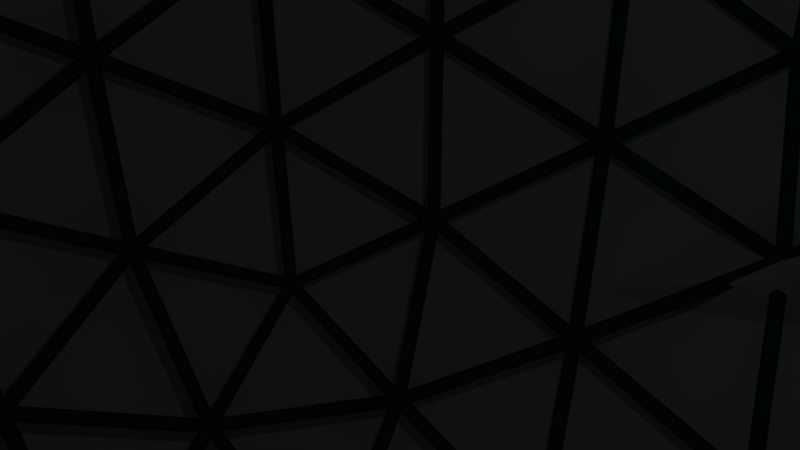 # Source: Generator_room_old.blend  (saved by Blender 2.71.0; exported with 4.5.12 LTS)
import bpy
from mathutils import Matrix  # noqa: F401  (used for matrix-valued properties, if any)

bpy.ops.wm.read_factory_settings(use_empty=True)
scene = bpy.context.scene
scene.name = 'Scene'

# ---- collections
col_collection_1 = bpy.data.collections.new('Collection 1'); scene.collection.children.link(col_collection_1)

# ---- materials (node trees are filled in below, after node groups)
mat_material_001 = bpy.data.materials.new('Material.001')
mat_material_001.alpha_threshold = 0.0
mat_material_001.use_transparent_shadow = False
mat_material_001.roughness = 0.5
mat_material_001.line_color = (0.0, 0.0, 0.0, 1.0)
mat_bridge = bpy.data.materials.new('Bridge')
mat_bridge.alpha_threshold = 0.0
mat_bridge.use_transparent_shadow = False
mat_bridge.roughness = 0.5
mat_bridge.line_color = (0.0, 0.0, 0.0, 1.0)
mat_material = bpy.data.materials.new('Material')
mat_material.alpha_threshold = 0.0
mat_material.use_transparent_shadow = False
mat_material.diffuse_color = (0.05028, 0.1333, 0.1789, 1.0)
mat_material.roughness = 0.5
mat_material.line_color = (0.0, 0.0, 0.0, 1.0)

# ---- material node trees

# ---- world
world_world = bpy.data.worlds.new('World'); scene.world = world_world
world_world.color = (0.05088, 0.05088, 0.05088)
world_world.use_sun_shadow = False
world_world.sun_shadow_jitter_overblur = 0.0
world_world.cycles.sampling_method = 'MANUAL'
world_world.cycles.sample_map_resolution = 256

# ---- cameras
cam_camera = bpy.data.cameras.new('Camera')
cam_camera.clip_end = 100.0
cam_camera.lens = 35.0
cam_camera.sensor_width = 32.0
cam_camera.sensor_height = 18.0
cam_camera.ortho_scale = 7.314
cam_camera.dof.focus_distance = 0.0
cam_camera.dof.aperture_fstop = 128.0

# ---- lights
light_lamp = bpy.data.lights.new('Lamp', 'POINT')
light_lamp.transmission_factor = 0.0
light_lamp.cutoff_distance = 30.0
light_lamp.energy = 100.0
light_lamp.shadow_buffer_clip_start = 1.001
light_lamp.shadow_soft_size = 0.1
light_lamp.shadow_maximum_resolution = 0.006
light_lamp.use_absolute_resolution = True
light_lamp.cycles.use_multiple_importance_sampling = False

# ---- meshes
me_icosphere_002 = bpy.data.meshes.new('Icosphere.002')
me_icosphere_002.from_pydata([(5.735, 4.685, -9.165), (9.958, 10.41, 0.2509), (3.923, 6.479, -1.461), (-11.11, -24.53, 26.41), (11.64, -20.37, 21.11), (9.76, -23.74, -0.06186), (16.75, -23.14, 0.2911), (-4.745, -32.38, 4.152), (-6.937, -21.55, -4.954), (-3.448, -11.58, -12.49), (-18.44, -13.27, -9.692), (3.749, -13.39, -11.86), (14.84, -15.75, -12.44), (-0.4017, 5.512, 27.31), (-3.276, 13.2, 24.98), (6.396, -5.217, 33.12), (19.23, -9.882, 25.7), (-20.0, -7.021, 17.45), (-13.25, -1.507, -21.71), (-9.463, 7.683, -15.71), (16.64, 9.59, 18.47), (-11.75, 8.244, 14.0), (-13.92, 2.709, -8.167), (-28.59, -0.7251, 3.107), (-19.8, -4.51, -5.913), (-17.65, -13.78, 4.235), (0.4055, -1.025, -22.5), (17.19, -2.626, -9.794), (5.008, -1.331, -8.44), (10.86, 4.106, -7.66), (7.748, 12.22, 5.39), (-0.3257, 8.65, 6.027), (1.624, 18.58, 4.384), (-3.809, 21.23, -0.538), (-15.66, 18.83, 7.227), (-14.85, 17.15, -5.997), (-8.086, 10.81, -8.5), (-23.48, 11.55, 2.807), (4.43, 12.55, -3.193), (-4.222, 19.07, -21.64), (22.46, -8.407, -8.338), (42.39, 16.72, -12.45), (22.67, 5.505, 15.21), (-16.09, -2.4, 27.55)], [], [(12, 27, 28), (28, 9, 11), (11, 5, 6, 12), (3, 25, 17), (17, 43, 3), (5, 4, 6), (17, 23, 37, 21), (7, 5, 8), (8, 25, 7), (3, 4, 7), (8, 9, 10), (10, 24, 25), (9, 8, 11), (13, 15, 43), (13, 16, 15), (3, 43, 15), (4, 15, 16), (0, 29, 41, 2), (17, 21, 43), (17, 25, 23), (18, 19, 22), (18, 26, 19), (22, 24, 18), (20, 42, 16), (20, 31, 30), (20, 30, 42), (14, 13, 21), (21, 37, 34), (21, 34, 31), (22, 23, 24), (22, 19, 36), (22, 37, 23), (23, 25, 24), (0, 39, 26), (27, 12, 40), (27, 29, 0, 28), (39, 0, 2, 38), (30, 32, 2), (1, 42, 30), (38, 2, 32), (35, 36, 33), (42, 6, 4, 16), (36, 38, 33), (29, 27, 40), (40, 6, 42), (28, 11, 12), (2, 1, 30), (41, 1, 2), (6, 40, 12), (5, 11, 8), (7, 25, 3), (7, 4, 5), (8, 10, 25), (20, 13, 14), (13, 20, 16), (4, 3, 15), (18, 9, 26), (9, 18, 10), (18, 24, 10), (20, 14, 31), (21, 13, 43), (21, 31, 14), (28, 26, 9), (26, 28, 0), (26, 39, 19), (30, 31, 32), (38, 32, 33), (33, 32, 31), (34, 35, 33), (34, 33, 31), (35, 34, 37), (35, 22, 36), (35, 37, 22), (36, 39, 38), (39, 36, 19), (40, 42, 41), (1, 41, 42), (40, 41, 29)])
me_icosphere_002.polygons.foreach_set('use_smooth', [True] * 78)
me_icosphere_002.polygons.foreach_set('material_index', [0, 0, 0, 0, 0, 0, 0, 0, 0, 0, 0, 0, 0, 0, 0, 0, 0, 0, 0, 0, 0, 0, 0, 0, 0, 0, 0, 0, 0, 0, 0, 0, 0, 0, 0, 0, 0, 0, 0, 0, 0, 1, 0, 1, 1, 0, 0, 0, 0, 0, 0, 0, 0, 0, 0, 0, 0, 0, 0, 0, 0, 0, 0, 0, 0, 0, 0, 0, 0, 0, 0, 0, 0, 0, 0, 1, 1, 1])
_uv = me_icosphere_002.uv_layers.new(name='UVMap')
_uv.uv.foreach_set('vector', [0.7519, 0.6922, 0.8001, 0.7693, 0.7281, 0.8097, 0.7281, 0.8097, 0.6478, 0.7629, 0.689, 0.735, 0.4397, 0.6971, 0.3651, 0.7813, 0.3209, 0.7654, 0.3664, 0.677, 0.1326, 0.8182, 0.0518, 0.9596, 0.0002343, 0.8471, 0.0002343, 0.8471, 0.005412, 0.7495, 0.1326, 0.8182, 0.3651, 0.7813, 0.2965, 0.908, 0.3209, 0.7654, 0.1517, 0.5634, 0.07941, 0.4704, 0.1328, 0.4034, 0.2445, 0.4686, 0.1925, 0.9119, 0.296, 0.938, 0.1766, 0.9998, 0.1766, 0.9998, 0.0518, 0.9596, 0.1925, 0.9119, 0.1326, 0.8182, 0.2789, 0.7717, 0.1925, 0.9119, 0.5973, 0.6922, 0.6478, 0.7629, 0.5462, 0.7782, 0.5462, 0.7782, 0.4844, 0.7965, 0.4901, 0.7036, 0.6478, 0.7629, 0.5973, 0.6922, 0.689, 0.735, 0.3243, 0.5646, 0.3641, 0.6469, 0.2176, 0.5979, 0.3243, 0.5646, 0.4674, 0.6469, 0.3641, 0.6469, 0.1326, 0.8182, 0.005412, 0.7495, 0.1663, 0.6474, 0.2789, 0.7717, 0.1663, 0.6474, 0.296, 0.6579, 0.218, 0.2122, 0.2668, 0.2206, 0.5807, 0.2094, 0.2108, 0.2885, 0.1517, 0.5634, 0.2445, 0.4686, 0.2176, 0.5979, 0.1517, 0.5634, 0.05402, 0.5801, 0.07941, 0.4704, 0.08556, 0.1084, 0.05679, 0.1711, 0.0002343, 0.1178, 0.08556, 0.1084, 0.1334, 0.1423, 0.05679, 0.1711, 0.0002343, 0.1178, 0.0002343, 0.04188, 0.08556, 0.1084, 0.4321, 0.5175, 0.4839, 0.5197, 0.4674, 0.6469, 0.4321, 0.5175, 0.3415, 0.4047, 0.4068, 0.4134, 0.4321, 0.5175, 0.4068, 0.4134, 0.4839, 0.5197, 0.3254, 0.5172, 0.3243, 0.5646, 0.2445, 0.4686, 0.2445, 0.4686, 0.1328, 0.4034, 0.2036, 0.3707, 0.2445, 0.4686, 0.2036, 0.3707, 0.3415, 0.4047, 0.7048, 0.06626, 0.5919, 0.0002343, 0.6833, 0.003264, 0.7048, 0.06626, 0.7629, 0.1085, 0.7136, 0.1369, 0.7048, 0.06626, 0.5894, 0.09263, 0.5919, 0.0002343, 0.07941, 0.4704, 0.05402, 0.5801, 0.0002343, 0.5058, 0.218, 0.2122, 0.1133, 0.195, 0.1334, 0.1423, 0.8429, 0.05346, 0.767, 0.003298, 0.8429, 0.0002343, 0.3393, 0.1775, 0.2668, 0.2206, 0.218, 0.2122, 0.2313, 0.1587, 0.1133, 0.195, 0.218, 0.2122, 0.2108, 0.2885, 0.1574, 0.2833, 0.4068, 0.4134, 0.3932, 0.3487, 0.4785, 0.4036, 0.4384, 0.3881, 0.4839, 0.5197, 0.4068, 0.4134, 0.7448, 0.2626, 0.7665, 0.301, 0.6756, 0.274, 0.6559, 0.143, 0.7136, 0.1369, 0.671, 0.22, 0.7027, 0.4557, 0.4844, 0.481, 0.5429, 0.3487, 0.6349, 0.3487, 0.055, 0.2394, 0.1574, 0.2833, 0.08185, 0.3482, 0.5141, 0.6767, 0.5296, 0.6151, 0.5622, 0.573, 0.5622, 0.573, 0.4844, 0.481, 0.7027, 0.4557, 0.7281, 0.8097, 0.689, 0.735, 0.7519, 0.6922, 0.4844, 0.8101, 0.5255, 0.8378, 0.5055, 0.8717, 0.7608, 0.8101, 0.5255, 0.8378, 0.4844, 0.8101, 0.3209, 0.7654, 0.2965, 0.6474, 0.3664, 0.677, 0.3651, 0.7813, 0.4397, 0.6971, 0.4822, 0.7889, 0.1925, 0.9119, 0.0518, 0.9596, 0.1326, 0.8182, 0.1925, 0.9119, 0.2789, 0.7717, 0.296, 0.938, 0.5973, 0.6922, 0.5462, 0.7782, 0.4901, 0.7036, 0.4321, 0.5175, 0.3243, 0.5646, 0.3254, 0.5172, 0.3243, 0.5646, 0.4321, 0.5175, 0.4674, 0.6469, 0.2789, 0.7717, 0.1326, 0.8182, 0.1663, 0.6474, 0.08556, 0.1084, 0.1758, 0.05565, 0.1334, 0.1423, 0.1758, 0.05565, 0.08556, 0.1084, 0.06673, 0.0002343, 0.08556, 0.1084, 0.0002343, 0.04188, 0.06673, 0.0002343, 0.4321, 0.5175, 0.3254, 0.5172, 0.3415, 0.4047, 0.2445, 0.4686, 0.3243, 0.5646, 0.2176, 0.5979, 0.2445, 0.4686, 0.3415, 0.4047, 0.3254, 0.5172, 0.2313, 0.1587, 0.1334, 0.1423, 0.1758, 0.05565, 0.1334, 0.1423, 0.2313, 0.1587, 0.218, 0.2122, 0.1334, 0.1423, 0.1133, 0.195, 0.05679, 0.1711, 0.4068, 0.4134, 0.3415, 0.4047, 0.3932, 0.3487, 0.7448, 0.2626, 0.6756, 0.274, 0.671, 0.22, 0.671, 0.22, 0.6756, 0.274, 0.6096, 0.301, 0.5812, 0.1758, 0.6559, 0.143, 0.671, 0.22, 0.5812, 0.1758, 0.671, 0.22, 0.6096, 0.301, 0.6559, 0.143, 0.5812, 0.1758, 0.5894, 0.09263, 0.6559, 0.143, 0.7048, 0.06626, 0.7136, 0.1369, 0.6559, 0.143, 0.5894, 0.09263, 0.7048, 0.06626, 0.055, 0.2394, 0.1133, 0.195, 0.1574, 0.2833, 0.1133, 0.195, 0.055, 0.2394, 0.05679, 0.1711, 0.5622, 0.573, 0.7027, 0.4557, 0.7431, 0.6918, 0.8369, 0.4742, 0.7431, 0.6918, 0.7027, 0.4557, 0.5622, 0.573, 0.7431, 0.6918, 0.5141, 0.6767])
me_icosphere_002.materials.append(mat_material_001)
me_icosphere_002.materials.append(mat_bridge)
me_icosphere_002.use_remesh_preserve_volume = False
me_icosphere_002.use_remesh_preserve_attributes = False
me_icosphere_002.use_mirror_vertex_groups = False
me_icosphere_002.update()
me_icosphere_001 = bpy.data.meshes.new('Icosphere.001')
me_icosphere_001.from_pydata([(0.5625, -24.09, 0.9083), (17.72, -10.98, 13.38), (-5.992, -10.98, 21.08), (-20.65, -10.98, 0.9083), (-5.992, -10.98, -19.27), (17.72, -10.98, -11.56), (7.117, 10.23, 21.08), (-16.6, 10.23, 13.38), (-16.6, 10.23, -11.56), (7.117, 10.23, -19.27), (21.78, 10.23, 0.9083), (0.5625, 23.34, 0.9083), (-4.959, -15.97, 17.9), (-3.29, -20.55, 12.77), (-1.278, -23.33, 6.573), (5.381, -23.33, 4.409), (10.65, -20.55, 8.237), (15.02, -15.97, 11.41), (13.18, -12.29, 17.08), (6.797, -12.84, 20.1), (-0.1404, -12.29, 21.4), (19.84, -12.29, -6.094), (20.74, -12.84, 0.9083), (19.84, -12.29, 7.91), (5.381, -23.33, -2.593), (10.65, -20.55, -6.42), (15.02, -15.97, -9.595), (-17.31, -15.97, 0.9083), (-11.91, -20.55, 0.9083), (-5.394, -23.33, 0.9083), (-10.92, -12.29, 17.9), (-15.76, -12.84, 12.77), (-19.15, -12.29, 6.573), (-4.959, -15.97, -16.09), (-3.29, -20.55, -10.95), (-1.278, -23.33, -4.756), (-19.15, -12.29, -4.756), (-15.76, -12.84, -10.95), (-10.92, -12.29, -16.09), (-0.1404, -12.29, -19.59), (6.797, -12.84, -18.28), (13.18, -12.29, -15.26), (23.25, 5.583, 4.409), (23.12, -0.373, 8.237), (20.98, -6.329, 11.41), (20.98, -6.329, -9.595), (23.12, -0.373, -6.42), (23.25, 5.583, -2.593), (4.244, 5.583, 23.57), (0.5625, -0.373, 24.62), (-3.119, -6.329, 23.57), (16.86, -6.329, 17.08), (14.5, -0.373, 20.1), (10.9, 5.583, 21.4), (-19.85, 5.583, 11.41), (-21.99, -0.373, 8.237), (-22.13, -6.329, 4.409), (-9.778, -6.329, 21.4), (-13.38, -0.373, 20.1), (-15.73, 5.583, 17.08), (-15.73, 5.583, -15.26), (-13.38, -0.3731, -18.28), (-9.778, -6.329, -19.59), (-22.13, -6.329, -2.593), (-21.99, -0.373, -6.42), (-19.85, 5.583, -9.595), (10.9, 5.583, -19.59), (14.5, -0.3731, -18.28), (16.86, -6.329, -15.26), (-3.119, -6.329, -21.75), (0.5625, -0.3731, -22.81), (4.244, 5.583, -21.75), (20.27, 11.54, 6.573), (16.88, 12.1, 12.77), (12.04, 11.54, 17.9), (1.265, 11.54, 21.4), (-5.672, 12.1, 20.1), (-12.05, 11.54, 17.08), (-18.71, 11.54, 7.91), (-19.61, 12.1, 0.9083), (-18.71, 11.54, -6.094), (-12.05, 11.54, -15.26), (-5.672, 12.1, -18.28), (1.265, 11.54, -19.59), (12.04, 11.54, -16.09), (16.88, 12.1, -10.95), (20.27, 11.54, -4.756), (2.403, 22.58, 6.573), (4.415, 19.8, 12.77), (6.084, 15.22, 17.9), (18.43, 15.22, 0.9083), (13.03, 19.8, 0.9083), (6.519, 22.58, 0.9083), (-4.256, 22.58, 4.409), (-9.525, 19.8, 8.237), (-13.89, 15.22, 11.41), (-4.256, 22.58, -2.593), (-9.525, 19.8, -6.42), (-13.89, 15.22, -9.595), (2.403, 22.58, -4.756), (4.415, 19.8, -10.95), (6.084, 15.22, -16.09), (1.815, -17.53, 17.23), (3.84, -21.59, 11.0), (9.143, -17.53, 14.85), (16.47, -17.53, -2.945), (16.47, -17.53, 4.761), (11.17, -21.59, 0.9084), (-14.57, -17.53, 7.143), (-8.018, -21.59, 7.143), (-10.04, -17.53, 13.38), (-10.04, -17.53, -11.56), (-8.018, -21.59, -5.326), (-14.57, -17.53, -5.326), (9.143, -17.53, -13.03), (3.84, -21.59, -9.179), (1.815, -17.53, -15.41), (23.03, -6.928, 2.811), (23.03, -6.928, -0.9943), (7.891, -0.373, 23.46), (3.84, -6.928, 23.46), (11.17, -6.928, 21.08), (-18.62, -0.373, 14.85), (-19.88, -6.928, 11.0), (-15.35, -6.928, 17.23), (-18.62, -0.373, -13.03), (-15.35, -6.928, -15.41), (-19.88, -6.928, -9.179), (7.891, -0.3731, -21.65), (11.17, -6.928, -19.27), (3.84, -6.928, -21.65), (16.47, 6.182, 17.23), (19.75, -0.3731, 14.85), (21.0, 6.182, 11.0), (-10.04, 6.182, 21.08), (-6.766, -0.373, 23.46), (-2.715, 6.182, 23.46), (-21.9, 6.182, -2.945), (-23.15, -0.373, 0.9083), (-21.9, 6.182, 4.761), (-2.715, 6.182, -21.65), (-6.766, -0.3731, -21.65), (-10.04, 6.182, -19.27), (21.0, 6.182, -9.179), (19.75, -0.373, -13.03), (16.47, 6.182, -15.41), (9.143, 20.84, 7.142), (11.17, 16.79, 13.38), (15.7, 16.79, 7.143), (-2.715, 20.84, 11.0), (-8.018, 16.79, 14.85), (-0.6894, 16.79, 17.23), (-10.04, 20.84, 0.9083), (-15.35, 16.79, -2.945), (-15.35, 16.79, 4.761), (-2.715, 20.84, -9.179), (-0.6894, 16.79, -15.41), (-8.018, 16.79, -13.03), (9.143, 20.84, -5.326), (15.7, 16.79, -5.326), (11.17, 16.79, -11.56)], [], [(0, 14, 15), (1, 23, 17), (0, 29, 14), (0, 35, 29), (0, 24, 35), (1, 44, 23), (2, 50, 20), (3, 56, 32), (4, 62, 38), (5, 68, 41), (1, 51, 44), (2, 57, 50), (3, 63, 56), (4, 69, 62), (5, 45, 68), (6, 89, 74), (7, 95, 77), (8, 98, 80), (9, 101, 83), (10, 90, 86), (12, 2, 20), (13, 12, 102), (14, 13, 103), (12, 20, 102), (102, 20, 19), (13, 102, 103), (103, 102, 104), (102, 19, 104), (104, 19, 18), (14, 103, 15), (15, 103, 16), (103, 104, 16), (16, 104, 17), (104, 18, 17), (17, 18, 1), (21, 5, 26), (22, 21, 105), (23, 22, 106), (21, 26, 105), (105, 26, 25), (22, 105, 106), (106, 105, 107), (105, 25, 107), (107, 25, 24), (23, 106, 17), (17, 106, 16), (106, 107, 16), (16, 107, 15), (107, 24, 15), (15, 24, 0), (27, 3, 32), (28, 27, 108), (29, 28, 109), (27, 32, 108), (108, 32, 31), (28, 108, 109), (109, 108, 110), (108, 31, 110), (110, 31, 30), (29, 109, 14), (14, 109, 13), (109, 110, 13), (13, 110, 12), (110, 30, 12), (12, 30, 2), (33, 4, 38), (34, 33, 111), (35, 34, 112), (33, 38, 111), (111, 38, 37), (34, 111, 112), (112, 111, 113), (111, 37, 113), (113, 37, 36), (35, 112, 29), (29, 112, 28), (112, 113, 28), (28, 113, 27), (113, 36, 27), (27, 36, 3), (26, 5, 41), (25, 26, 114), (24, 25, 115), (26, 41, 114), (114, 41, 40), (25, 114, 115), (115, 114, 116), (114, 40, 116), (116, 40, 39), (24, 115, 35), (35, 115, 34), (115, 116, 34), (34, 116, 33), (116, 39, 33), (33, 39, 4), (42, 10, 47), (44, 43, 117), (118, 46, 45), (44, 117, 23), (23, 117, 22), (117, 118, 22), (22, 118, 21), (118, 45, 21), (21, 45, 5), (48, 6, 53), (49, 48, 119), (50, 49, 120), (48, 53, 119), (119, 53, 52), (49, 119, 120), (120, 119, 121), (119, 52, 121), (121, 52, 51), (50, 120, 20), (20, 120, 19), (120, 121, 19), (19, 121, 18), (121, 51, 18), (18, 51, 1), (54, 7, 59), (55, 54, 122), (56, 55, 123), (54, 59, 122), (122, 59, 58), (55, 122, 123), (123, 122, 124), (122, 58, 124), (124, 58, 57), (56, 123, 32), (32, 123, 31), (123, 124, 31), (31, 124, 30), (124, 57, 30), (30, 57, 2), (60, 8, 65), (61, 60, 125), (62, 61, 126), (60, 65, 125), (125, 65, 64), (61, 125, 126), (126, 125, 127), (125, 64, 127), (127, 64, 63), (62, 126, 38), (38, 126, 37), (126, 127, 37), (37, 127, 36), (127, 63, 36), (36, 63, 3), (66, 9, 71), (67, 66, 128), (68, 67, 129), (66, 71, 128), (128, 71, 70), (67, 128, 129), (129, 128, 130), (128, 70, 130), (130, 70, 69), (68, 129, 41), (41, 129, 40), (129, 130, 40), (40, 130, 39), (130, 69, 39), (39, 69, 4), (53, 6, 74), (52, 53, 131), (51, 52, 132), (53, 74, 131), (131, 74, 73), (52, 131, 132), (132, 131, 133), (131, 73, 133), (133, 73, 72), (51, 132, 44), (44, 132, 43), (132, 133, 43), (43, 133, 42), (133, 72, 42), (42, 72, 10), (59, 7, 77), (58, 59, 134), (57, 58, 135), (59, 77, 134), (134, 77, 76), (58, 134, 135), (135, 134, 136), (134, 76, 136), (136, 76, 75), (57, 135, 50), (50, 135, 49), (135, 136, 49), (49, 136, 48), (136, 75, 48), (48, 75, 6), (65, 8, 80), (64, 65, 137), (63, 64, 138), (65, 80, 137), (137, 80, 79), (64, 137, 138), (138, 137, 139), (137, 79, 139), (139, 79, 78), (63, 138, 56), (56, 138, 55), (138, 139, 55), (55, 139, 54), (139, 78, 54), (54, 78, 7), (71, 9, 83), (70, 71, 140), (69, 70, 141), (71, 83, 140), (140, 83, 82), (70, 140, 141), (141, 140, 142), (140, 82, 142), (142, 82, 81), (69, 141, 62), (62, 141, 61), (141, 142, 61), (61, 142, 60), (142, 81, 60), (60, 81, 8), (47, 10, 86), (46, 47, 143), (45, 46, 144), (47, 86, 143), (143, 86, 85), (46, 143, 144), (144, 143, 145), (143, 85, 145), (145, 85, 84), (45, 144, 68), (68, 144, 67), (144, 145, 67), (67, 145, 66), (145, 84, 66), (66, 84, 9), (87, 11, 92), (88, 87, 146), (89, 88, 147), (87, 92, 146), (146, 92, 91), (88, 146, 147), (147, 146, 148), (146, 91, 148), (148, 91, 90), (89, 147, 74), (74, 147, 73), (147, 148, 73), (73, 148, 72), (148, 90, 72), (72, 90, 10), (93, 11, 87), (94, 93, 149), (95, 94, 150), (93, 87, 149), (149, 87, 88), (94, 149, 150), (150, 149, 151), (149, 88, 151), (151, 88, 89), (95, 150, 77), (77, 150, 76), (150, 151, 76), (76, 151, 75), (151, 89, 75), (75, 89, 6), (96, 11, 93), (97, 96, 152), (98, 97, 153), (96, 93, 152), (152, 93, 94), (97, 152, 153), (153, 152, 154), (152, 94, 154), (154, 94, 95), (98, 153, 80), (80, 153, 79), (153, 154, 79), (79, 154, 78), (154, 95, 78), (78, 95, 7), (99, 11, 96), (100, 99, 155), (101, 100, 156), (99, 96, 155), (155, 96, 97), (100, 155, 156), (156, 155, 157), (155, 97, 157), (157, 97, 98), (101, 156, 83), (83, 156, 82), (156, 157, 82), (82, 157, 81), (157, 98, 81), (81, 98, 8), (92, 11, 99), (91, 92, 158), (90, 91, 159), (92, 99, 158), (158, 99, 100), (91, 158, 159), (159, 158, 160), (158, 100, 160), (160, 100, 101), (90, 159, 86), (86, 159, 85), (159, 160, 85), (85, 160, 84), (160, 101, 84), (84, 101, 9)])
me_icosphere_001.polygons.foreach_set('use_smooth', [True] * 314)
me_icosphere_001.materials.append(mat_material)
me_icosphere_001.use_remesh_preserve_volume = False
me_icosphere_001.use_remesh_preserve_attributes = False
me_icosphere_001.use_mirror_vertex_groups = False
me_icosphere_001.update()
me_icosphere = bpy.data.meshes.new('Icosphere')
me_icosphere.from_pydata([(0.01171, -24.77, 1.5e-05), (18.1, -10.95, 13.14), (-6.898, -10.95, 21.27), (-22.35, -10.95, 6.163e-06), (-6.898, -10.95, -21.27), (18.1, -10.95, -13.14), (6.921, 11.41, 21.27), (-18.08, 11.41, 13.14), (-18.08, 11.41, -13.14), (6.921, 11.41, -21.27), (22.37, 11.41, -8.142e-06), (0.01171, 25.23, -1.698e-05), (-5.809, -16.21, 17.91), (-4.05, -21.04, 12.5), (-1.928, -23.97, 5.971), (5.091, -23.97, 3.69), (10.64, -21.04, 7.725), (15.25, -16.21, 11.07), (13.31, -12.33, 17.04), (6.583, -12.92, 20.23), (-0.7293, -12.33, 21.6), (20.33, -12.33, -7.381), (21.28, -12.92, 7.419e-06), (20.33, -12.33, 7.381), (5.091, -23.97, -3.69), (10.64, -21.04, -7.725), (15.25, -16.21, -11.07), (-18.82, -16.21, 9.527e-06), (-13.13, -21.04, 1.262e-05), (-6.267, -23.97, 1.449e-05), (-12.09, -12.33, 17.91), (-17.19, -12.92, 12.5), (-20.76, -12.33, 5.971), (-5.809, -16.21, -17.91), (-4.05, -21.04, -12.5), (-1.928, -23.97, -5.971), (-20.76, -12.33, -5.971), (-17.19, -12.92, -12.5), (-12.09, -12.33, -17.91), (-0.7293, -12.33, -21.6), (6.583, -12.92, -20.23), (13.31, -12.33, -17.04), (23.93, 6.506, 3.69), (23.79, 0.227, 7.725), (21.53, -6.052, 11.07), (21.53, -6.052, -11.07), (23.79, 0.227, -7.725), (23.93, 6.506, -3.69), (3.892, 6.506, 23.89), (0.01171, 0.227, 25.0), (-3.869, -6.052, 23.89), (17.19, -6.052, 17.04), (14.71, 0.227, 20.23), (10.91, 6.506, 21.6), (-21.51, 6.506, 11.07), (-23.76, 0.227, 7.725), (-23.9, -6.052, 3.69), (-10.89, -6.052, 21.6), (-14.68, 0.227, 20.23), (-17.17, 6.506, 17.04), (-17.17, 6.506, -17.04), (-14.68, 0.227, -20.23), (-10.89, -6.052, -21.6), (-23.9, -6.052, -3.69), (-23.76, 0.227, -7.725), (-21.51, 6.506, -11.07), (10.91, 6.506, -21.6), (14.71, 0.227, -20.23), (17.19, -6.052, -17.04), (-3.869, -6.052, -23.89), (0.01171, 0.2269, -25.0), (3.892, 6.506, -23.89), (20.79, 12.78, 5.971), (17.22, 13.37, 12.5), (12.11, 12.78, 17.91), (0.7527, 12.78, 21.6), (-6.56, 13.37, 20.23), (-13.29, 12.78, 17.04), (-20.31, 12.78, 7.381), (-21.25, 13.37, -9.398e-06), (-20.31, 12.78, -7.381), (-13.29, 12.78, -17.04), (-6.56, 13.37, -20.23), (0.7527, 12.78, -21.6), (12.11, 12.78, -17.91), (17.22, 13.37, -12.5), (20.79, 12.78, -5.971), (1.952, 24.43, 5.971), (4.073, 21.49, 12.5), (5.832, 16.66, 17.91), (18.85, 16.66, -1.151e-05), (13.15, 21.49, -1.459e-05), (6.29, 24.43, -1.647e-05), (-5.068, 24.43, 3.69), (-10.62, 21.49, 7.725), (-15.23, 16.66, 11.07), (-5.068, 24.43, -3.69), (-10.62, 21.49, -7.725), (-15.23, 16.66, -11.07), (1.952, 24.43, -5.971), (4.073, 21.49, -12.5), (5.832, 16.66, -17.91), (1.331, -17.86, 17.2), (3.467, -22.13, 10.63), (9.057, -17.86, 14.69), (16.78, -17.86, -4.061), (16.78, -17.86, 4.061), (11.19, -22.13, 3.135e-05), (-15.94, -17.86, 6.572), (-9.033, -22.13, 6.572), (-11.17, -17.86, 13.14), (-11.17, -17.86, -13.14), (-9.033, -22.13, -6.572), (-15.94, -17.86, -6.572), (9.057, -17.86, -14.69), (3.467, -22.13, -10.63), (1.331, -17.86, -17.2), (23.69, -6.683, 2.006), (23.69, -6.683, -2.006), (7.737, 0.227, 23.78), (3.467, -6.683, 23.78), (11.19, -6.683, 21.27), (-20.21, 0.227, 14.69), (-21.53, -6.683, 10.63), (-16.76, -6.683, 17.2), (-20.21, 0.227, -14.69), (-16.76, -6.683, -17.2), (-21.53, -6.683, -10.63), (7.737, 0.2269, -23.78), (11.19, -6.683, -21.27), (3.467, -6.683, -23.78), (16.78, 7.137, 17.2), (20.24, 0.2269, 14.69), (21.56, 7.137, 10.63), (-11.17, 7.137, 21.27), (-7.714, 0.227, 23.78), (-3.443, 7.137, 23.78), (-23.67, 7.137, -4.061), (-24.99, 0.227, 7.866e-06), (-23.67, 7.137, 4.061), (-3.443, 7.137, -23.78), (-7.714, 0.2269, -23.78), (-11.17, 7.137, -21.27), (21.56, 7.137, -10.63), (20.24, 0.227, -14.69), (16.78, 7.137, -17.2), (9.057, 22.59, 6.572), (11.19, 18.32, 13.14), (15.97, 18.32, 6.572), (-3.443, 22.59, 10.63), (-9.033, 18.32, 14.69), (-1.308, 18.32, 17.2), (-11.17, 22.59, -1.529e-05), (-16.76, 18.32, -4.061), (-16.76, 18.32, 4.061), (-3.443, 22.59, -10.63), (-1.308, 18.32, -17.2), (-9.033, 18.32, -14.69), (9.057, 22.59, -6.572), (15.97, 18.32, -6.572), (11.19, 18.32, -13.14), (14.05, -6.162, 7.222), (14.05, -6.162, -7.221), (-2.519, -6.162, 15.58), (11.22, -6.162, 11.12), (-15.59, -6.162, 2.407), (-7.098, -6.162, 14.09), (-7.098, -6.162, -14.09), (-15.59, -6.162, -2.407), (11.22, -6.162, -11.12), (-2.519, -6.162, -15.58), (15.46, -6.573, 2.043), (15.46, -6.573, -2.042), (2.265, -6.573, 15.51), (7.304, -6.573, 13.87), (-14.04, -6.573, 6.936), (-10.93, -6.573, 11.22), (-10.93, -6.573, -11.22), (-14.04, -6.573, -6.936), (7.304, -6.573, -13.87), (2.265, -6.573, -15.51), (14.1, -7.115, 6.855), (14.1, -7.115, -7.588), (-2.465, -7.115, 15.21), (11.27, -7.115, 10.75), (-15.53, -7.115, 2.041), (-7.044, -7.115, 13.73), (-7.044, -7.115, -14.46), (-15.53, -7.115, -2.773), (11.27, -7.115, -11.48), (-2.465, -7.115, -15.95), (15.51, -7.527, 0.942), (15.51, -7.527, -1.674), (2.32, -7.527, 15.14), (7.359, -7.527, 13.51), (-13.99, -7.527, 6.569), (-10.87, -7.527, 10.86), (-10.87, -7.527, -11.59), (-13.99, -7.527, -7.302), (7.359, -7.527, -14.24), (2.32, -7.527, -15.87), (23.69, -6.473, 2.006), (23.69, -7.362, 2.006), (23.69, -7.362, -2.006), (23.69, -6.473, -2.006), (-6.067, -6.473, 2.006), (-6.067, -7.362, 2.006), (-6.067, -7.362, -2.006), (-6.067, -6.473, -2.006), (14.05, -5.351, 7.222), (14.05, -5.351, -7.221), (-2.519, -5.351, 15.58), (11.22, -5.351, 11.12), (-15.59, -5.351, 2.407), (-7.098, -5.351, 14.09), (-7.098, -5.351, -14.09), (-15.59, -5.351, -2.407), (11.22, -5.351, -11.12), (-2.519, -5.351, -15.58), (15.46, -5.763, 2.043), (15.46, -5.763, -2.042), (2.265, -5.763, 15.51), (7.304, -5.763, 13.87), (-14.04, -5.763, 6.936), (-10.93, -5.763, 11.22), (-10.93, -5.763, -11.22), (-14.04, -5.763, -6.936), (7.304, -5.763, -13.87), (2.265, -5.763, -15.51), (-5.994, -6.573, 2.043), (-5.994, -6.573, -2.042), (-5.994, -5.763, 2.043), (-5.994, -5.763, -2.042)], [], [(0, 14, 15), (1, 23, 17), (0, 29, 14), (0, 35, 29), (0, 24, 35), (1, 44, 23), (2, 50, 20), (3, 56, 32), (4, 62, 38), (5, 68, 41), (1, 51, 44), (2, 57, 50), (3, 63, 56), (4, 69, 62), (5, 45, 68), (6, 89, 74), (7, 95, 77), (8, 98, 80), (9, 101, 83), (10, 90, 86), (12, 2, 20), (13, 12, 102), (14, 13, 103), (12, 20, 102), (102, 20, 19), (13, 102, 103), (103, 102, 104), (102, 19, 104), (104, 19, 18), (14, 103, 15), (15, 103, 16), (103, 104, 16), (16, 104, 17), (104, 18, 17), (17, 18, 1), (21, 5, 26), (22, 21, 105), (23, 22, 106), (21, 26, 105), (105, 26, 25), (22, 105, 106), (106, 105, 107), (105, 25, 107), (107, 25, 24), (23, 106, 17), (17, 106, 16), (106, 107, 16), (16, 107, 15), (107, 24, 15), (15, 24, 0), (27, 3, 32), (28, 27, 108), (29, 28, 109), (27, 32, 108), (108, 32, 31), (28, 108, 109), (109, 108, 110), (108, 31, 110), (110, 31, 30), (29, 109, 14), (14, 109, 13), (109, 110, 13), (13, 110, 12), (110, 30, 12), (12, 30, 2), (33, 4, 38), (34, 33, 111), (35, 34, 112), (33, 38, 111), (111, 38, 37), (34, 111, 112), (112, 111, 113), (111, 37, 113), (113, 37, 36), (35, 112, 29), (29, 112, 28), (112, 113, 28), (28, 113, 27), (113, 36, 27), (27, 36, 3), (26, 5, 41), (25, 26, 114), (24, 25, 115), (26, 41, 114), (114, 41, 40), (25, 114, 115), (115, 114, 116), (114, 40, 116), (116, 40, 39), (24, 115, 35), (35, 115, 34), (115, 116, 34), (34, 116, 33), (116, 39, 33), (33, 39, 4), (42, 10, 47), (44, 43, 117), (118, 46, 45), (44, 117, 23), (23, 117, 22), (117, 118, 22), (22, 118, 21), (118, 45, 21), (21, 45, 5), (48, 6, 53), (49, 48, 119), (50, 49, 120), (48, 53, 119), (119, 53, 52), (49, 119, 120), (120, 119, 121), (119, 52, 121), (121, 52, 51), (50, 120, 20), (20, 120, 19), (120, 121, 19), (19, 121, 18), (121, 51, 18), (18, 51, 1), (54, 7, 59), (55, 54, 122), (56, 55, 123), (54, 59, 122), (122, 59, 58), (55, 122, 123), (123, 122, 124), (122, 58, 124), (124, 58, 57), (56, 123, 32), (32, 123, 31), (123, 124, 31), (31, 124, 30), (124, 57, 30), (30, 57, 2), (60, 8, 65), (61, 60, 125), (62, 61, 126), (60, 65, 125), (125, 65, 64), (61, 125, 126), (126, 125, 127), (125, 64, 127), (127, 64, 63), (62, 126, 38), (38, 126, 37), (126, 127, 37), (37, 127, 36), (127, 63, 36), (36, 63, 3), (66, 9, 71), (67, 66, 128), (68, 67, 129), (66, 71, 128), (128, 71, 70), (67, 128, 129), (129, 128, 130), (128, 70, 130), (130, 70, 69), (68, 129, 41), (41, 129, 40), (129, 130, 40), (40, 130, 39), (130, 69, 39), (39, 69, 4), (53, 6, 74), (52, 53, 131), (51, 52, 132), (53, 74, 131), (131, 74, 73), (52, 131, 132), (132, 131, 133), (131, 73, 133), (133, 73, 72), (51, 132, 44), (44, 132, 43), (132, 133, 43), (43, 133, 42), (133, 72, 42), (42, 72, 10), (59, 7, 77), (58, 59, 134), (57, 58, 135), (59, 77, 134), (134, 77, 76), (58, 134, 135), (135, 134, 136), (134, 76, 136), (136, 76, 75), (57, 135, 50), (50, 135, 49), (135, 136, 49), (49, 136, 48), (136, 75, 48), (48, 75, 6), (65, 8, 80), (64, 65, 137), (63, 64, 138), (65, 80, 137), (137, 80, 79), (64, 137, 138), (138, 137, 139), (137, 79, 139), (139, 79, 78), (63, 138, 56), (56, 138, 55), (138, 139, 55), (55, 139, 54), (139, 78, 54), (54, 78, 7), (71, 9, 83), (70, 71, 140), (69, 70, 141), (71, 83, 140), (140, 83, 82), (70, 140, 141), (141, 140, 142), (140, 82, 142), (142, 82, 81), (69, 141, 62), (62, 141, 61), (141, 142, 61), (61, 142, 60), (142, 81, 60), (60, 81, 8), (47, 10, 86), (46, 47, 143), (45, 46, 144), (47, 86, 143), (143, 86, 85), (46, 143, 144), (144, 143, 145), (143, 85, 145), (145, 85, 84), (45, 144, 68), (68, 144, 67), (144, 145, 67), (67, 145, 66), (145, 84, 66), (66, 84, 9), (87, 11, 92), (88, 87, 146), (89, 88, 147), (87, 92, 146), (146, 92, 91), (88, 146, 147), (147, 146, 148), (146, 91, 148), (148, 91, 90), (89, 147, 74), (74, 147, 73), (147, 148, 73), (73, 148, 72), (148, 90, 72), (72, 90, 10), (93, 11, 87), (94, 93, 149), (95, 94, 150), (93, 87, 149), (149, 87, 88), (94, 149, 150), (150, 149, 151), (149, 88, 151), (151, 88, 89), (95, 150, 77), (77, 150, 76), (150, 151, 76), (76, 151, 75), (151, 89, 75), (75, 89, 6), (96, 11, 93), (97, 96, 152), (98, 97, 153), (96, 93, 152), (152, 93, 94), (97, 152, 153), (153, 152, 154), (152, 94, 154), (154, 94, 95), (98, 153, 80), (80, 153, 79), (153, 154, 79), (79, 154, 78), (154, 95, 78), (78, 95, 7), (99, 11, 96), (100, 99, 155), (101, 100, 156), (99, 96, 155), (155, 96, 97), (100, 155, 156), (156, 155, 157), (155, 97, 157), (157, 97, 98), (101, 156, 83), (83, 156, 82), (156, 157, 82), (82, 157, 81), (157, 98, 81), (81, 98, 8), (92, 11, 99), (91, 92, 158), (90, 91, 159), (92, 99, 158), (158, 99, 100), (91, 158, 159), (159, 158, 160), (158, 100, 160), (160, 100, 101), (90, 159, 86), (86, 159, 85), (159, 160, 85), (85, 160, 84), (160, 101, 84), (84, 101, 9), (45, 68, 169, 162), (69, 170, 180, 130), (123, 175, 165, 56), (45, 162, 172, 118), (126, 177, 167, 62), (51, 44, 161, 164), (121, 174, 173, 120), (51, 164, 174, 121), (129, 179, 169, 68), (57, 50, 163, 166), (124, 176, 175, 123), (63, 56, 165, 168), (57, 166, 176, 124), (117, 171, 161, 44), (127, 178, 177, 126), (69, 62, 167, 170), (63, 168, 178, 127), (120, 173, 163, 50), (130, 180, 179, 129), (177, 197, 187, 167), (162, 169, 189, 182), (176, 196, 195, 175), (168, 165, 185, 188), (166, 186, 196, 176), (173, 193, 183, 163), (164, 161, 181, 184), (171, 191, 181, 161), (179, 199, 189, 169), (178, 198, 197, 177), (168, 188, 198, 178), (170, 167, 187, 190), (175, 195, 185, 165), (174, 194, 193, 173), (166, 163, 183, 186), (164, 184, 194, 174), (180, 200, 199, 179), (162, 182, 192, 172), (170, 190, 200, 180), (203, 202, 206, 207), (202, 201, 205, 206), (204, 203, 207, 208), (207, 206, 205, 208), (201, 204, 208, 205), (168, 178, 226, 216), (167, 170, 218, 215), (175, 165, 213, 223), (174, 173, 221, 222), (163, 166, 214, 211), (164, 174, 222, 212), (180, 179, 227, 228), (162, 172, 220, 210), (170, 180, 228, 218), (177, 167, 215, 225), (169, 162, 210, 217), (176, 175, 223, 224), (165, 168, 216, 213), (166, 176, 224, 214), (173, 163, 211, 221), (161, 164, 212, 209), (171, 161, 209, 219), (179, 169, 217, 227), (178, 177, 225, 226), (171, 219, 231, 229), (220, 172, 230, 232), (230, 229, 231, 232)])
me_icosphere.polygons.foreach_set('material_index', [0, 0, 0, 0, 0, 0, 0, 0, 0, 0, 0, 0, 0, 0, 0, 0, 0, 0, 0, 0, 0, 0, 0, 0, 0, 0, 0, 0, 0, 0, 0, 0, 0, 0, 0, 0, 0, 0, 0, 0, 0, 0, 0, 0, 0, 0, 0, 0, 0, 0, 0, 0, 0, 0, 0, 0, 0, 0, 0, 0, 0, 0, 0, 0, 0, 0, 0, 0, 0, 0, 0, 0, 0, 0, 0, 0, 0, 0, 0, 0, 0, 0, 0, 0, 0, 0, 0, 0, 0, 0, 0, 0, 0, 0, 0, 0, 0, 0, 0, 0, 0, 0, 0, 0, 0, 0, 0, 0, 0, 0, 0, 0, 0, 0, 0, 0, 0, 0, 0, 0, 0, 0, 0, 0, 0, 0, 0, 0, 0, 0, 0, 0, 0, 0, 0, 0, 0, 0, 0, 0, 0, 0, 0, 0, 0, 0, 0, 0, 0, 0, 0, 0, 0, 0, 0, 0, 0, 0, 0, 0, 0, 0, 0, 0, 0, 0, 0, 0, 0, 0, 0, 0, 0, 0, 0, 0, 0, 0, 0, 0, 0, 0, 0, 0, 0, 0, 0, 0, 0, 0, 0, 0, 0, 0, 0, 0, 0, 0, 0, 0, 0, 0, 0, 0, 0, 0, 0, 0, 0, 0, 0, 0, 0, 0, 0, 0, 0, 0, 0, 0, 0, 0, 0, 0, 0, 0, 0, 0, 0, 0, 0, 0, 0, 0, 0, 0, 0, 0, 0, 0, 0, 0, 0, 0, 0, 0, 0, 0, 0, 0, 0, 0, 0, 0, 0, 0, 0, 0, 0, 0, 0, 0, 0, 0, 0, 0, 0, 0, 0, 0, 0, 0, 0, 0, 0, 0, 0, 0, 0, 0, 0, 0, 0, 0, 0, 0, 0, 0, 0, 0, 0, 0, 0, 0, 0, 0, 0, 0, 0, 0, 0, 0, 0, 0, 0, 0, 0, 0, 0, 0, 0, 0, 0, 0, 0, 0, 0, 0, 0, 0, 0, 0, 0, 0, 0, 0, 0, 0, 0, 0, 0, 0, 0, 0, 0, 0, 0, 0, 0, 0, 0, 0, 0, 0, 0, 0, 0, 0, 0, 0, 0, 0, 1, 1, 1, 1, 1, 0, 0, 0, 0, 0, 0, 0, 0, 0, 0, 0, 0, 0, 0, 0, 0, 0, 0, 0, 0, 0, 1])
_uv = me_icosphere.uv_layers.new(name='UVMap')
_uv.uv.foreach_set('vector', [0.3899, 0.2745, 0.4164, 0.3006, 0.374, 0.3097, 0.3523, 0.4363, 0.3164, 0.4236, 0.3536, 0.3982, 0.3899, 0.2745, 0.4248, 0.258, 0.4164, 0.3006, 0.3899, 0.193, 0.4164, 0.167, 0.4248, 0.2095, 0.3899, 0.193, 0.374, 0.1579, 0.4164, 0.167, 0.3523, 0.4363, 0.3294, 0.4667, 0.3164, 0.4236, 0.4988, 0.3818, 0.5041, 0.4186, 0.4668, 0.397, 0.5516, 0.2338, 0.5829, 0.2563, 0.5412, 0.2699, 0.4988, 0.08576, 0.5357, 0.08098, 0.5136, 0.1179, 0.3523, 0.03125, 0.3744, 0.0002012, 0.3877, 0.04193, 0.3523, 0.4363, 0.3744, 0.4673, 0.3294, 0.4667, 0.4988, 0.3818, 0.5357, 0.3866, 0.5041, 0.4186, 0.5516, 0.2338, 0.5829, 0.2113, 0.5829, 0.2563, 0.4988, 0.08576, 0.5041, 0.04893, 0.5357, 0.08098, 0.3523, 0.03125, 0.3294, 0.0008327, 0.3744, 0.0002012, 0.1357, 0.6742, 0.1637, 0.6595, 0.1586, 0.6963, 0.1111, 0.5312, 0.15, 0.5353, 0.1186, 0.5664, 0.1111, 0.3366, 0.15, 0.3324, 0.1252, 0.3731, 0.1357, 0.1935, 0.1637, 0.2082, 0.1307, 0.2246, 0.2467, 0.09062, 0.2618, 0.1286, 0.2179, 0.1168, 0.4741, 0.3574, 0.4988, 0.3818, 0.4668, 0.397, 0.4456, 0.3293, 0.4741, 0.3574, 0.4367, 0.3703, 0.4164, 0.3006, 0.4456, 0.3293, 0.4043, 0.34, 0.4741, 0.3574, 0.4668, 0.397, 0.4367, 0.3703, 0.4367, 0.3703, 0.4668, 0.397, 0.4281, 0.4123, 0.4456, 0.3293, 0.4367, 0.3703, 0.4043, 0.34, 0.4043, 0.34, 0.4367, 0.3703, 0.3944, 0.3842, 0.4367, 0.3703, 0.4281, 0.4123, 0.3944, 0.3842, 0.3944, 0.3842, 0.4281, 0.4123, 0.3877, 0.4256, 0.4164, 0.3006, 0.4043, 0.34, 0.374, 0.3097, 0.374, 0.3097, 0.4043, 0.34, 0.3607, 0.3532, 0.4043, 0.34, 0.3944, 0.3842, 0.3607, 0.3532, 0.3607, 0.3532, 0.3944, 0.3842, 0.3536, 0.3982, 0.3944, 0.3842, 0.3877, 0.4256, 0.3536, 0.3982, 0.3536, 0.3982, 0.3877, 0.4256, 0.3523, 0.4363, 0.3164, 0.04394, 0.3523, 0.03125, 0.3536, 0.06933, 0.7273, 0.06534, 0.7269, 0.1083, 0.6897, 0.08815, 0.7269, 0.02239, 0.7273, 0.06534, 0.6897, 0.04252, 0.7269, 0.1083, 0.6897, 0.1305, 0.6897, 0.08815, 0.6897, 0.08815, 0.6897, 0.1305, 0.6506, 0.1104, 0.7273, 0.06534, 0.6897, 0.08815, 0.6897, 0.04252, 0.6897, 0.04252, 0.6897, 0.08815, 0.65, 0.06534, 0.6897, 0.08815, 0.6506, 0.1104, 0.65, 0.06534, 0.65, 0.06534, 0.6506, 0.1104, 0.6135, 0.08702, 0.7269, 0.02239, 0.6897, 0.04252, 0.6897, 0.0002012, 0.6897, 0.0002012, 0.6897, 0.04252, 0.6506, 0.02025, 0.6897, 0.04252, 0.65, 0.06534, 0.6506, 0.02025, 0.6506, 0.02025, 0.65, 0.06534, 0.6135, 0.04366, 0.65, 0.06534, 0.6135, 0.08702, 0.6135, 0.04366, 0.6135, 0.04366, 0.6135, 0.08702, 0.5833, 0.06534, 0.513, 0.2362, 0.5516, 0.2338, 0.5412, 0.2699, 0.4682, 0.244, 0.513, 0.2362, 0.4998, 0.2773, 0.4248, 0.258, 0.4682, 0.244, 0.4556, 0.2879, 0.513, 0.2362, 0.5412, 0.2699, 0.4998, 0.2773, 0.4998, 0.2773, 0.5412, 0.2699, 0.5284, 0.3106, 0.4682, 0.244, 0.4998, 0.2773, 0.4556, 0.2879, 0.4556, 0.2879, 0.4998, 0.2773, 0.4864, 0.3199, 0.4998, 0.2773, 0.5284, 0.3106, 0.4864, 0.3199, 0.4864, 0.3199, 0.5284, 0.3106, 0.5136, 0.3496, 0.4248, 0.258, 0.4556, 0.2879, 0.4164, 0.3006, 0.4164, 0.3006, 0.4556, 0.2879, 0.4456, 0.3293, 0.4556, 0.2879, 0.4864, 0.3199, 0.4456, 0.3293, 0.4456, 0.3293, 0.4864, 0.3199, 0.4741, 0.3574, 0.4864, 0.3199, 0.5136, 0.3496, 0.4741, 0.3574, 0.4741, 0.3574, 0.5136, 0.3496, 0.4988, 0.3818, 0.4741, 0.1102, 0.4988, 0.08576, 0.5136, 0.1179, 0.4456, 0.1382, 0.4741, 0.1102, 0.4864, 0.1477, 0.4164, 0.167, 0.4456, 0.1382, 0.4556, 0.1796, 0.4741, 0.1102, 0.5136, 0.1179, 0.4864, 0.1477, 0.4864, 0.1477, 0.5136, 0.1179, 0.5284, 0.157, 0.4456, 0.1382, 0.4864, 0.1477, 0.4556, 0.1796, 0.4556, 0.1796, 0.4864, 0.1477, 0.4998, 0.1903, 0.4864, 0.1477, 0.5284, 0.157, 0.4998, 0.1903, 0.4998, 0.1903, 0.5284, 0.157, 0.5412, 0.1976, 0.4164, 0.167, 0.4556, 0.1796, 0.4248, 0.2095, 0.4248, 0.2095, 0.4556, 0.1796, 0.4682, 0.2235, 0.4556, 0.1796, 0.4998, 0.1903, 0.4682, 0.2235, 0.4682, 0.2235, 0.4998, 0.1903, 0.513, 0.2313, 0.4998, 0.1903, 0.5412, 0.1976, 0.513, 0.2313, 0.513, 0.2313, 0.5412, 0.1976, 0.5516, 0.2338, 0.3536, 0.06933, 0.3523, 0.03125, 0.3877, 0.04193, 0.3607, 0.1143, 0.3536, 0.06933, 0.3944, 0.08328, 0.374, 0.1579, 0.3607, 0.1143, 0.4043, 0.1275, 0.3536, 0.06933, 0.3877, 0.04193, 0.3944, 0.08328, 0.3944, 0.08328, 0.3877, 0.04193, 0.4281, 0.05519, 0.3607, 0.1143, 0.3944, 0.08328, 0.4043, 0.1275, 0.4043, 0.1275, 0.3944, 0.08328, 0.4367, 0.09723, 0.3944, 0.08328, 0.4281, 0.05519, 0.4367, 0.09723, 0.4367, 0.09723, 0.4281, 0.05519, 0.4668, 0.0705, 0.374, 0.1579, 0.4043, 0.1275, 0.4164, 0.167, 0.4164, 0.167, 0.4043, 0.1275, 0.4456, 0.1382, 0.4043, 0.1275, 0.4367, 0.09723, 0.4456, 0.1382, 0.4456, 0.1382, 0.4367, 0.09723, 0.4741, 0.1102, 0.4367, 0.09723, 0.4668, 0.0705, 0.4741, 0.1102, 0.4741, 0.1102, 0.4668, 0.0705, 0.4988, 0.08576, 0.6129, 0.3722, 0.5833, 0.351, 0.6129, 0.3297, 0.1167, 0.8183, 0.1644, 0.8108, 0.1518, 0.8675, 0.1518, 0.0002012, 0.1644, 0.05685, 0.1167, 0.04939, 0.3294, 0.4667, 0.274, 0.4533, 0.3164, 0.4236, 0.7269, 0.02239, 0.7657, 0.05353, 0.7273, 0.06534, 0.7657, 0.05353, 0.7657, 0.07714, 0.7273, 0.06534, 0.7273, 0.06534, 0.7657, 0.07714, 0.7269, 0.1083, 0.274, 0.01421, 0.3294, 0.0008327, 0.3164, 0.04394, 0.3164, 0.04394, 0.3294, 0.0008327, 0.3523, 0.03125, 0.1041, 0.6693, 0.1357, 0.6742, 0.1215, 0.7031, 0.06476, 0.6619, 0.1041, 0.6693, 0.08196, 0.7019, 0.02111, 0.651, 0.06476, 0.6619, 0.03334, 0.6971, 0.1041, 0.6693, 0.1215, 0.7031, 0.08196, 0.7019, 0.08196, 0.7019, 0.1215, 0.7031, 0.1043, 0.7396, 0.06476, 0.6619, 0.08196, 0.7019, 0.03334, 0.6971, 0.03334, 0.6971, 0.08196, 0.7019, 0.05701, 0.7439, 0.08196, 0.7019, 0.1043, 0.7396, 0.05701, 0.7439, 0.05701, 0.7439, 0.1043, 0.7396, 0.08659, 0.7813, 0.5041, 0.4186, 0.4646, 0.4399, 0.4668, 0.397, 0.4668, 0.397, 0.4646, 0.4399, 0.4281, 0.4123, 0.4646, 0.4399, 0.4181, 0.457, 0.4281, 0.4123, 0.4281, 0.4123, 0.4181, 0.457, 0.3877, 0.4256, 0.4181, 0.457, 0.3744, 0.4673, 0.3877, 0.4256, 0.3877, 0.4256, 0.3744, 0.4673, 0.3523, 0.4363, 0.0815, 0.5083, 0.1111, 0.5312, 0.0806, 0.5508, 0.04422, 0.4831, 0.0815, 0.5083, 0.04376, 0.53, 0.00467, 0.4577, 0.04422, 0.4831, 0.0002027, 0.5051, 0.0815, 0.5083, 0.0806, 0.5508, 0.04376, 0.53, 0.04376, 0.53, 0.0806, 0.5508, 0.04616, 0.5755, 0.04422, 0.4831, 0.04376, 0.53, 0.0002027, 0.5051, 0.0002027, 0.5051, 0.04376, 0.53, 0.001822, 0.5576, 0.04376, 0.53, 0.04616, 0.5755, 0.001822, 0.5576, 0.001822, 0.5576, 0.04616, 0.5755, 0.01087, 0.6044, 0.5829, 0.2563, 0.573, 0.3001, 0.5412, 0.2699, 0.5412, 0.2699, 0.573, 0.3001, 0.5284, 0.3106, 0.573, 0.3001, 0.5565, 0.3467, 0.5284, 0.3106, 0.5284, 0.3106, 0.5565, 0.3467, 0.5136, 0.3496, 0.5565, 0.3467, 0.5357, 0.3866, 0.5136, 0.3496, 0.5136, 0.3496, 0.5357, 0.3866, 0.4988, 0.3818, 0.08061, 0.3169, 0.1111, 0.3366, 0.0815, 0.3594, 0.04616, 0.2922, 0.08061, 0.3169, 0.04376, 0.3377, 0.01087, 0.2633, 0.04616, 0.2922, 0.001819, 0.3101, 0.08061, 0.3169, 0.0815, 0.3594, 0.04376, 0.3377, 0.04376, 0.3377, 0.0815, 0.3594, 0.04422, 0.3847, 0.04616, 0.2922, 0.04376, 0.3377, 0.001819, 0.3101, 0.001819, 0.3101, 0.04376, 0.3377, 0.0002012, 0.3626, 0.04376, 0.3377, 0.04422, 0.3847, 0.0002012, 0.3626, 0.0002012, 0.3626, 0.04422, 0.3847, 0.00467, 0.41, 0.5357, 0.08098, 0.5565, 0.1208, 0.5136, 0.1179, 0.5136, 0.1179, 0.5565, 0.1208, 0.5284, 0.157, 0.5565, 0.1208, 0.573, 0.1674, 0.5284, 0.157, 0.5284, 0.157, 0.573, 0.1674, 0.5412, 0.1976, 0.573, 0.1674, 0.5829, 0.2113, 0.5412, 0.1976, 0.5412, 0.1976, 0.5829, 0.2113, 0.5516, 0.2338, 0.1215, 0.1646, 0.1357, 0.1935, 0.1041, 0.1984, 0.1043, 0.1281, 0.1215, 0.1646, 0.08196, 0.1658, 0.08658, 0.08642, 0.1043, 0.1281, 0.05701, 0.1238, 0.1215, 0.1646, 0.1041, 0.1984, 0.08196, 0.1658, 0.08196, 0.1658, 0.1041, 0.1984, 0.06476, 0.2058, 0.1043, 0.1281, 0.08196, 0.1658, 0.05701, 0.1238, 0.05701, 0.1238, 0.08196, 0.1658, 0.03333, 0.1706, 0.08196, 0.1658, 0.06476, 0.2058, 0.03333, 0.1706, 0.03333, 0.1706, 0.06476, 0.2058, 0.02111, 0.2167, 0.3744, 0.0002012, 0.4181, 0.01051, 0.3877, 0.04193, 0.3877, 0.04193, 0.4181, 0.01051, 0.4281, 0.05519, 0.4181, 0.01051, 0.4646, 0.02759, 0.4281, 0.05519, 0.4281, 0.05519, 0.4646, 0.02759, 0.4668, 0.0705, 0.4646, 0.02759, 0.5041, 0.04893, 0.4668, 0.0705, 0.4668, 0.0705, 0.5041, 0.04893, 0.4988, 0.08576, 0.1215, 0.7031, 0.1357, 0.6742, 0.1586, 0.6963, 0.1043, 0.7396, 0.1215, 0.7031, 0.1465, 0.7325, 0.08659, 0.7813, 0.1043, 0.7396, 0.1316, 0.7754, 0.1215, 0.7031, 0.1586, 0.6963, 0.1465, 0.7325, 0.1465, 0.7325, 0.1586, 0.6963, 0.187, 0.7227, 0.1043, 0.7396, 0.1465, 0.7325, 0.1316, 0.7754, 0.1316, 0.7754, 0.1465, 0.7325, 0.1776, 0.7649, 0.1465, 0.7325, 0.187, 0.7227, 0.1776, 0.7649, 0.1776, 0.7649, 0.187, 0.7227, 0.2179, 0.7509, 0.08659, 0.7813, 0.1316, 0.7754, 0.1167, 0.8183, 0.1167, 0.8183, 0.1316, 0.7754, 0.1644, 0.8108, 0.1316, 0.7754, 0.1776, 0.7649, 0.1644, 0.8108, 0.1644, 0.8108, 0.1776, 0.7649, 0.2103, 0.7957, 0.1776, 0.7649, 0.2179, 0.7509, 0.2103, 0.7957, 0.2103, 0.7957, 0.2179, 0.7509, 0.2467, 0.7771, 0.0806, 0.5508, 0.1111, 0.5312, 0.1186, 0.5664, 0.04616, 0.5755, 0.0806, 0.5508, 0.08679, 0.5906, 0.01087, 0.6044, 0.04616, 0.5755, 0.05284, 0.6196, 0.0806, 0.5508, 0.1186, 0.5664, 0.08679, 0.5906, 0.08679, 0.5906, 0.1186, 0.5664, 0.125, 0.6057, 0.04616, 0.5755, 0.08679, 0.5906, 0.05284, 0.6196, 0.05284, 0.6196, 0.08679, 0.5906, 0.09483, 0.6325, 0.08679, 0.5906, 0.125, 0.6057, 0.09483, 0.6325, 0.09483, 0.6325, 0.125, 0.6057, 0.1307, 0.6431, 0.01087, 0.6044, 0.05284, 0.6196, 0.02111, 0.651, 0.02111, 0.651, 0.05284, 0.6196, 0.06476, 0.6619, 0.05284, 0.6196, 0.09483, 0.6325, 0.06476, 0.6619, 0.06476, 0.6619, 0.09483, 0.6325, 0.1041, 0.6693, 0.09483, 0.6325, 0.1307, 0.6431, 0.1041, 0.6693, 0.1041, 0.6693, 0.1307, 0.6431, 0.1357, 0.6742, 0.0815, 0.3594, 0.1111, 0.3366, 0.1252, 0.3731, 0.04422, 0.3847, 0.0815, 0.3594, 0.08929, 0.4044, 0.00467, 0.41, 0.04422, 0.3847, 0.04586, 0.4339, 0.0815, 0.3594, 0.1252, 0.3731, 0.08929, 0.4044, 0.6275, 0.1566, 0.6623, 0.1823, 0.6239, 0.2015, 0.04422, 0.3847, 0.08929, 0.4044, 0.04586, 0.4339, 0.5875, 0.1309, 0.6275, 0.1566, 0.5852, 0.1784, 0.6275, 0.1566, 0.6239, 0.2015, 0.5852, 0.1784, 0.5852, 0.1784, 0.6239, 0.2015, 0.5859, 0.2216, 0.00467, 0.41, 0.04586, 0.4339, 0.00467, 0.4577, 0.00467, 0.4577, 0.04586, 0.4339, 0.04422, 0.4831, 0.04586, 0.4339, 0.08929, 0.4633, 0.04422, 0.4831, 0.04422, 0.4831, 0.08929, 0.4633, 0.0815, 0.5083, 0.08929, 0.4633, 0.1252, 0.4946, 0.0815, 0.5083, 0.0815, 0.5083, 0.1252, 0.4946, 0.1111, 0.5312, 0.1041, 0.1984, 0.1357, 0.1935, 0.1307, 0.2246, 0.06476, 0.2058, 0.1041, 0.1984, 0.09483, 0.2352, 0.02111, 0.2167, 0.06476, 0.2058, 0.05284, 0.2481, 0.1041, 0.1984, 0.1307, 0.2246, 0.09483, 0.2352, 0.09483, 0.2352, 0.1307, 0.2246, 0.125, 0.262, 0.06476, 0.2058, 0.09483, 0.2352, 0.05284, 0.2481, 0.05284, 0.2481, 0.09483, 0.2352, 0.0868, 0.2771, 0.09483, 0.2352, 0.125, 0.262, 0.0868, 0.2771, 0.0868, 0.2771, 0.125, 0.262, 0.1186, 0.3013, 0.02111, 0.2167, 0.05284, 0.2481, 0.01087, 0.2633, 0.01087, 0.2633, 0.05284, 0.2481, 0.04616, 0.2922, 0.05284, 0.2481, 0.0868, 0.2771, 0.04616, 0.2922, 0.04616, 0.2922, 0.0868, 0.2771, 0.08061, 0.3169, 0.0868, 0.2771, 0.1186, 0.3013, 0.08061, 0.3169, 0.08061, 0.3169, 0.1186, 0.3013, 0.1111, 0.3366, 0.2103, 0.07194, 0.2467, 0.09062, 0.2179, 0.1168, 0.1644, 0.05685, 0.2103, 0.07194, 0.1776, 0.1028, 0.1167, 0.04939, 0.1644, 0.05685, 0.1316, 0.09228, 0.2103, 0.07194, 0.2179, 0.1168, 0.1776, 0.1028, 0.1776, 0.1028, 0.2179, 0.1168, 0.187, 0.145, 0.1644, 0.05685, 0.1776, 0.1028, 0.1316, 0.09228, 0.1316, 0.09228, 0.1776, 0.1028, 0.1466, 0.1352, 0.1776, 0.1028, 0.187, 0.145, 0.1466, 0.1352, 0.1466, 0.1352, 0.187, 0.145, 0.1586, 0.1715, 0.1167, 0.04939, 0.1316, 0.09228, 0.08658, 0.08642, 0.08658, 0.08642, 0.1316, 0.09228, 0.1043, 0.1281, 0.1316, 0.09228, 0.1466, 0.1352, 0.1043, 0.1281, 0.1043, 0.1281, 0.1466, 0.1352, 0.1215, 0.1646, 0.1466, 0.1352, 0.1586, 0.1715, 0.1215, 0.1646, 0.1215, 0.1646, 0.1586, 0.1715, 0.1357, 0.1935, 0.2338, 0.6216, 0.2679, 0.6031, 0.2736, 0.6436, 0.1974, 0.6414, 0.2338, 0.6216, 0.2338, 0.6639, 0.1637, 0.6595, 0.1974, 0.6414, 0.1936, 0.6821, 0.2338, 0.6216, 0.2736, 0.6436, 0.2338, 0.6639, 0.2338, 0.6639, 0.2736, 0.6436, 0.2722, 0.6919, 0.1974, 0.6414, 0.2338, 0.6639, 0.1936, 0.6821, 0.1936, 0.6821, 0.2338, 0.6639, 0.2281, 0.7096, 0.2338, 0.6639, 0.2722, 0.6919, 0.2281, 0.7096, 0.2281, 0.7096, 0.2722, 0.6919, 0.2618, 0.739, 0.1637, 0.6595, 0.1936, 0.6821, 0.1586, 0.6963, 0.1586, 0.6963, 0.1936, 0.6821, 0.187, 0.7227, 0.1936, 0.6821, 0.2281, 0.7096, 0.187, 0.7227, 0.187, 0.7227, 0.2281, 0.7096, 0.2179, 0.7509, 0.2281, 0.7096, 0.2618, 0.739, 0.2179, 0.7509, 0.2179, 0.7509, 0.2618, 0.739, 0.2467, 0.7771, 0.2369, 0.5764, 0.2679, 0.6031, 0.2338, 0.6216, 0.1956, 0.5514, 0.2369, 0.5764, 0.1984, 0.5987, 0.15, 0.5353, 0.1956, 0.5514, 0.1574, 0.579, 0.2369, 0.5764, 0.2338, 0.6216, 0.1984, 0.5987, 0.1984, 0.5987, 0.2338, 0.6216, 0.1974, 0.6414, 0.1956, 0.5514, 0.1984, 0.5987, 0.1574, 0.579, 0.1574, 0.579, 0.1984, 0.5987, 0.1616, 0.6223, 0.1984, 0.5987, 0.1974, 0.6414, 0.1616, 0.6223, 0.1616, 0.6223, 0.1974, 0.6414, 0.1637, 0.6595, 0.15, 0.5353, 0.1574, 0.579, 0.1186, 0.5664, 0.1186, 0.5664, 0.1574, 0.579, 0.125, 0.6057, 0.1574, 0.579, 0.1616, 0.6223, 0.125, 0.6057, 0.125, 0.6057, 0.1616, 0.6223, 0.1307, 0.6431, 0.1616, 0.6223, 0.1637, 0.6595, 0.1307, 0.6431, 0.1307, 0.6431, 0.1637, 0.6595, 0.1357, 0.6742, 0.6951, 0.2926, 0.6897, 0.3293, 0.6566, 0.3124, 0.6989, 0.249, 0.6951, 0.2926, 0.6592, 0.2702, 0.6989, 0.2053, 0.6989, 0.249, 0.6613, 0.2245, 0.6951, 0.2926, 0.6566, 0.3124, 0.6592, 0.2702, 0.6592, 0.2702, 0.6566, 0.3124, 0.6189, 0.2902, 0.6989, 0.249, 0.6592, 0.2702, 0.6613, 0.2245, 0.6613, 0.2245, 0.6592, 0.2702, 0.6208, 0.2454, 0.6592, 0.2702, 0.6189, 0.2902, 0.6208, 0.2454, 0.6208, 0.2454, 0.6189, 0.2902, 0.5833, 0.2648, 0.6989, 0.2053, 0.6613, 0.2245, 0.6623, 0.1823, 0.6623, 0.1823, 0.6613, 0.2245, 0.6239, 0.2015, 0.6613, 0.2245, 0.6208, 0.2454, 0.6239, 0.2015, 0.6239, 0.2015, 0.6208, 0.2454, 0.5859, 0.2216, 0.6208, 0.2454, 0.5833, 0.2648, 0.5859, 0.2216, 0.1252, 0.4946, 0.15, 0.5353, 0.1111, 0.5312, 0.2339, 0.2461, 0.268, 0.2646, 0.237, 0.2914, 0.1975, 0.2263, 0.2339, 0.2461, 0.1984, 0.269, 0.1637, 0.2082, 0.1975, 0.2263, 0.1616, 0.2454, 0.2339, 0.2461, 0.237, 0.2914, 0.1984, 0.269, 0.1984, 0.269, 0.237, 0.2914, 0.1956, 0.3163, 0.1975, 0.2263, 0.1984, 0.269, 0.1616, 0.2454, 0.1616, 0.2454, 0.1984, 0.269, 0.1574, 0.2887, 0.1984, 0.269, 0.1956, 0.3163, 0.1574, 0.2887, 0.1574, 0.2887, 0.1956, 0.3163, 0.15, 0.3324, 0.1637, 0.2082, 0.1616, 0.2454, 0.1307, 0.2246, 0.1307, 0.2246, 0.1616, 0.2454, 0.125, 0.262, 0.1616, 0.2454, 0.1574, 0.2887, 0.125, 0.262, 0.125, 0.262, 0.1574, 0.2887, 0.1186, 0.3013, 0.1574, 0.2887, 0.15, 0.3324, 0.1186, 0.3013, 0.1186, 0.3013, 0.15, 0.3324, 0.1111, 0.3366, 0.2736, 0.2241, 0.268, 0.2646, 0.2339, 0.2461, 0.2722, 0.1758, 0.2736, 0.2241, 0.2338, 0.2038, 0.2618, 0.1286, 0.2722, 0.1758, 0.2281, 0.158, 0.2736, 0.2241, 0.2339, 0.2461, 0.2338, 0.2038, 0.2338, 0.2038, 0.2339, 0.2461, 0.1975, 0.2263, 0.2722, 0.1758, 0.2338, 0.2038, 0.2281, 0.158, 0.2281, 0.158, 0.2338, 0.2038, 0.1936, 0.1856, 0.2338, 0.2038, 0.1975, 0.2263, 0.1936, 0.1856, 0.1936, 0.1856, 0.1975, 0.2263, 0.1637, 0.2082, 0.2618, 0.1286, 0.2281, 0.158, 0.2179, 0.1168, 0.2179, 0.1168, 0.2281, 0.158, 0.187, 0.145, 0.2281, 0.158, 0.1936, 0.1856, 0.187, 0.145, 0.187, 0.145, 0.1936, 0.1856, 0.1586, 0.1715, 0.1936, 0.1856, 0.1637, 0.2082, 0.1586, 0.1715, 0.1586, 0.1715, 0.1637, 0.2082, 0.1357, 0.1935, 0.274, 0.5833, 0.287, 0.5429, 0.3303, 0.5646, 0.3218, 0.591, 0.3903, 0.4677, 0.3976, 0.5156, 0.3715, 0.5245, 0.3502, 0.4814, 0.5483, 0.6257, 0.5007, 0.6186, 0.5012, 0.591, 0.549, 0.5833, 0.274, 0.5833, 0.3218, 0.591, 0.3234, 0.6219, 0.2784, 0.6369, 0.4728, 0.4814, 0.4515, 0.5245, 0.4253, 0.5156, 0.4327, 0.4677, 0.347, 0.7288, 0.3128, 0.7036, 0.3471, 0.6694, 0.3694, 0.6858, 0.3874, 0.7415, 0.3958, 0.6942, 0.4263, 0.6943, 0.4341, 0.7418, 0.347, 0.7288, 0.3694, 0.6858, 0.3958, 0.6942, 0.3874, 0.7415, 0.3124, 0.5089, 0.3468, 0.5425, 0.3303, 0.5646, 0.287, 0.5429, 0.5091, 0.7046, 0.4747, 0.7295, 0.4527, 0.6863, 0.4752, 0.6701, 0.5337, 0.6701, 0.4912, 0.6476, 0.5007, 0.6186, 0.5483, 0.6257, 0.536, 0.5429, 0.549, 0.5833, 0.5012, 0.591, 0.4927, 0.5646, 0.5091, 0.7046, 0.4752, 0.6701, 0.4912, 0.6476, 0.5337, 0.6701, 0.2851, 0.6575, 0.3303, 0.6434, 0.3471, 0.6694, 0.3128, 0.7036, 0.5106, 0.5089, 0.4761, 0.5425, 0.4515, 0.5245, 0.4728, 0.4814, 0.3903, 0.4677, 0.4327, 0.4677, 0.4253, 0.5156, 0.3976, 0.5156, 0.536, 0.5429, 0.4927, 0.5646, 0.4761, 0.5425, 0.5106, 0.5089, 0.4341, 0.7418, 0.4263, 0.6943, 0.4527, 0.6863, 0.4747, 0.7295, 0.3502, 0.4814, 0.3715, 0.5245, 0.3468, 0.5425, 0.3124, 0.5089, 0.7738, 0.6669, 0.7679, 0.6666, 0.7646, 0.6391, 0.7705, 0.6395, 0.7861, 0.5013, 0.7774, 0.5276, 0.7715, 0.5273, 0.7802, 0.5009, 0.812, 0.8052, 0.8061, 0.8048, 0.8, 0.775, 0.8059, 0.7753, 0.7925, 0.7218, 0.8008, 0.7482, 0.795, 0.7478, 0.7866, 0.7215, 0.8173, 0.8323, 0.8115, 0.8319, 0.8061, 0.8048, 0.812, 0.8052, 0.8119, 0.8871, 0.806, 0.8867, 0.8114, 0.8596, 0.8173, 0.86, 0.7988, 0.9437, 0.7884, 0.9694, 0.7825, 0.969, 0.793, 0.9434, 0.7734, 0.9965, 0.7657, 0.9998, 0.7825, 0.969, 0.7884, 0.9694, 0.7692, 0.554, 0.7633, 0.5537, 0.7715, 0.5273, 0.7774, 0.5276, 0.7819, 0.6963, 0.776, 0.6959, 0.7679, 0.6666, 0.7738, 0.6669, 0.7925, 0.7218, 0.7866, 0.7215, 0.776, 0.6959, 0.7819, 0.6963, 0.7676, 0.6119, 0.7705, 0.6395, 0.7646, 0.6391, 0.7617, 0.6116, 0.8059, 0.7753, 0.8, 0.775, 0.795, 0.7478, 0.8008, 0.7482, 0.8051, 0.9168, 0.7993, 0.9165, 0.806, 0.8867, 0.8119, 0.8871, 0.8173, 0.8323, 0.8173, 0.86, 0.8114, 0.8596, 0.8115, 0.8319, 0.7988, 0.9437, 0.793, 0.9434, 0.7993, 0.9165, 0.8051, 0.9168, 0.7657, 0.5843, 0.7598, 0.584, 0.7633, 0.5537, 0.7692, 0.554, 0.7861, 0.5013, 0.7802, 0.5009, 0.7916, 0.4677, 0.7958, 0.4718, 0.7676, 0.6119, 0.7617, 0.6116, 0.7598, 0.584, 0.7657, 0.5843, 0.0008207, 0.9041, 0.0002012, 0.8784, 0.1911, 0.8738, 0.1918, 0.8995, 0.3437, 0.8679, 0.3439, 0.8724, 0.1971, 0.8783, 0.1911, 0.8738, 0.3439, 0.9, 0.3437, 0.9059, 0.1918, 0.8995, 0.1962, 0.8954, 0.1918, 0.8995, 0.1911, 0.8738, 0.1971, 0.8783, 0.1962, 0.8954, 0.3439, 0.8724, 0.3439, 0.9, 0.1962, 0.8954, 0.1971, 0.8783, 0.554, 0.5739, 0.5636, 0.5455, 0.5791, 0.553, 0.5727, 0.5783, 0.5957, 0.5022, 0.6142, 0.4866, 0.6227, 0.4981, 0.6064, 0.512, 0.55, 0.6471, 0.5494, 0.6063, 0.5703, 0.605, 0.5734, 0.6405, 0.7157, 0.7282, 0.6783, 0.7422, 0.6745, 0.7199, 0.7066, 0.7101, 0.6371, 0.7407, 0.5981, 0.7209, 0.6136, 0.7019, 0.6435, 0.7164, 0.7422, 0.7063, 0.7157, 0.7282, 0.7066, 0.7101, 0.7283, 0.693, 0.6331, 0.4749, 0.6553, 0.4677, 0.6578, 0.4806, 0.6381, 0.4866, 0.7018, 0.4759, 0.7152, 0.5008, 0.7018, 0.5, 0.6915, 0.4877, 0.6142, 0.4866, 0.6331, 0.4749, 0.6381, 0.4866, 0.6227, 0.4981, 0.5788, 0.5204, 0.5957, 0.5022, 0.6064, 0.512, 0.5917, 0.529, 0.6778, 0.4677, 0.7018, 0.4759, 0.6915, 0.4877, 0.6757, 0.4811, 0.5681, 0.6898, 0.55, 0.6471, 0.5734, 0.6405, 0.5887, 0.6771, 0.5494, 0.6063, 0.554, 0.5739, 0.5727, 0.5783, 0.5703, 0.605, 0.5981, 0.7209, 0.5681, 0.6898, 0.5887, 0.6771, 0.6136, 0.7019, 0.6783, 0.7422, 0.6371, 0.7407, 0.6435, 0.7164, 0.6745, 0.7199, 0.7594, 0.6766, 0.7422, 0.7063, 0.7283, 0.693, 0.7398, 0.6723, 0.7531, 0.6432, 0.7594, 0.6766, 0.7398, 0.6723, 0.7412, 0.6523, 0.6553, 0.4677, 0.6778, 0.4677, 0.6757, 0.4811, 0.6578, 0.4806, 0.5636, 0.5455, 0.5788, 0.5204, 0.5917, 0.529, 0.5791, 0.553, 0.7531, 0.6432, 0.7412, 0.6523, 0.6441, 0.6226, 0.6617, 0.6096, 0.7018, 0.5, 0.7152, 0.5008, 0.6573, 0.5892, 0.6365, 0.5877, 0.6573, 0.5892, 0.6617, 0.6096, 0.6441, 0.6226, 0.6365, 0.5877])
me_icosphere.materials.append(mat_material_001)
me_icosphere.materials.append(mat_bridge)
me_icosphere.use_remesh_preserve_volume = False
me_icosphere.use_remesh_preserve_attributes = False
me_icosphere.use_mirror_vertex_groups = False
me_icosphere.update()

# ---- objects
ob_icosphere_002 = bpy.data.objects.new('Icosphere.002', me_icosphere_002)
ob_icosphere_001 = bpy.data.objects.new('Icosphere.001', me_icosphere_001)
ob_icosphere = bpy.data.objects.new('Icosphere', me_icosphere)
ob_lamp = bpy.data.objects.new('Lamp', light_lamp)
ob_camera = bpy.data.objects.new('Camera', cam_camera)

# ---- transforms, parenting, visibility, modifiers, constraints
ob_icosphere_002.location = (-0.01171, -0.585, 0.404)
ob_icosphere_002.scale = (1.742, 1.742, 1.742)
ob_icosphere_002.lineart.crease_threshold = 0.0
ob_icosphere_001.location = (0.0, 0.0, 0.0)
ob_icosphere_001.lineart.crease_threshold = 0.0
_m = ob_icosphere_001.modifiers.new('Wireframe', 'WIREFRAME')
_m.thickness = 0.0731
_m.use_relative_offset = True
ob_icosphere.location = (-0.01171, -0.585, 0.404)
ob_icosphere.lineart.crease_threshold = 0.0
_m = ob_icosphere.modifiers.new('Solidify', 'SOLIDIFY')
_m.nonmanifold_thickness_mode = 'FIXED'
_m.nonmanifold_merge_threshold = 0.0003
ob_lamp.location = (4.076, 1.005, 5.904)
ob_lamp.rotation_euler = (0.6503, 0.05522, 1.866)
ob_lamp.lock_rotations_4d = False
ob_lamp.empty_display_type = 'ARROWS'
ob_lamp.color = (0.0, 0.0, 0.0, 0.0)
ob_lamp.lineart.crease_threshold = 0.0
ob_camera.location = (7.481, -6.508, 5.344)
ob_camera.rotation_euler = (1.109, 0.01082, 0.8149)
ob_camera.lock_rotations_4d = False
ob_camera.empty_display_type = 'ARROWS'
ob_camera.color = (0.0, 0.0, 0.0, 0.0)
ob_camera.display_type = 'WIRE'
ob_camera.lineart.crease_threshold = 0.0

# ---- collection membership
col_collection_1.objects.link(ob_icosphere_002)
col_collection_1.objects.link(ob_icosphere_001)
col_collection_1.objects.link(ob_icosphere)
col_collection_1.objects.link(ob_lamp)
col_collection_1.objects.link(ob_camera)

# ---- scene / render settings (as saved in the file)
scene.camera = ob_camera
scene.frame_start = 1; scene.frame_end = 250; scene.frame_set(1)
scene.render.engine = 'BLENDER_EEVEE_NEXT'
scene.render.resolution_percentage = 50
scene.render.dither_intensity = 0.0
scene.cycles.use_denoising = False
scene.cycles.samples = 10
scene.cycles.sampling_pattern = 'TABULATED_SOBOL'
scene.cycles.light_sampling_threshold = 0.0
scene.cycles.use_adaptive_sampling = False
scene.cycles.use_light_tree = False
scene.cycles.blur_glossy = 0.0
scene.cycles.volume_bounces = 1
scene.cycles.pixel_filter_type = 'GAUSSIAN'
scene.cycles.sample_clamp_indirect = 0.0
scene.view_settings.view_transform = 'Standard'
bpy.context.view_layer.update()
